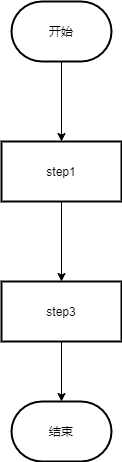

The diagram above was exported from draw.io. Its source (the exported page's mxGraphModel, read from the mxfile embedded in the PNG):
<mxGraphModel dx="1038" dy="588" grid="1" gridSize="10" guides="1" tooltips="1" connect="1" arrows="1" fold="1" page="1" pageScale="1" pageWidth="1100" pageHeight="850" background="#ffffff" math="0" shadow="0">
  <root>
    <mxCell id="0" />
    <mxCell id="1" parent="0" />
    <mxCell id="c1xv-bJrXVQKWUMEGjMt-4" value="" style="edgeStyle=orthogonalEdgeStyle;rounded=0;orthogonalLoop=1;jettySize=auto;html=1;" parent="1" source="c1xv-bJrXVQKWUMEGjMt-2" target="c1xv-bJrXVQKWUMEGjMt-3" edge="1">
      <mxGeometry relative="1" as="geometry" />
    </mxCell>
    <mxCell id="c1xv-bJrXVQKWUMEGjMt-2" value="开始" style="strokeWidth=2;html=1;shape=mxgraph.flowchart.terminator;whiteSpace=wrap;" parent="1" vertex="1">
      <mxGeometry x="240" y="120" width="100" height="60" as="geometry" />
    </mxCell>
    <mxCell id="c1xv-bJrXVQKWUMEGjMt-6" value="" style="edgeStyle=orthogonalEdgeStyle;rounded=0;orthogonalLoop=1;jettySize=auto;html=1;" parent="1" source="c1xv-bJrXVQKWUMEGjMt-3" target="c1xv-bJrXVQKWUMEGjMt-5" edge="1">
      <mxGeometry relative="1" as="geometry" />
    </mxCell>
    <mxCell id="c1xv-bJrXVQKWUMEGjMt-3" value="step1" style="whiteSpace=wrap;html=1;strokeWidth=2;" parent="1" vertex="1">
      <mxGeometry x="230" y="260" width="120" height="60" as="geometry" />
    </mxCell>
    <mxCell id="c1xv-bJrXVQKWUMEGjMt-10" value="" style="edgeStyle=orthogonalEdgeStyle;rounded=0;orthogonalLoop=1;jettySize=auto;html=1;" parent="1" source="c1xv-bJrXVQKWUMEGjMt-5" target="c1xv-bJrXVQKWUMEGjMt-9" edge="1">
      <mxGeometry relative="1" as="geometry" />
    </mxCell>
    <mxCell id="c1xv-bJrXVQKWUMEGjMt-5" value="step3" style="whiteSpace=wrap;html=1;strokeWidth=2;" parent="1" vertex="1">
      <mxGeometry x="230" y="400" width="120" height="60" as="geometry" />
    </mxCell>
    <mxCell id="c1xv-bJrXVQKWUMEGjMt-9" value="结束" style="strokeWidth=2;html=1;shape=mxgraph.flowchart.terminator;whiteSpace=wrap;" parent="1" vertex="1">
      <mxGeometry x="240" y="520" width="100" height="60" as="geometry" />
    </mxCell>
  </root>
</mxGraphModel>